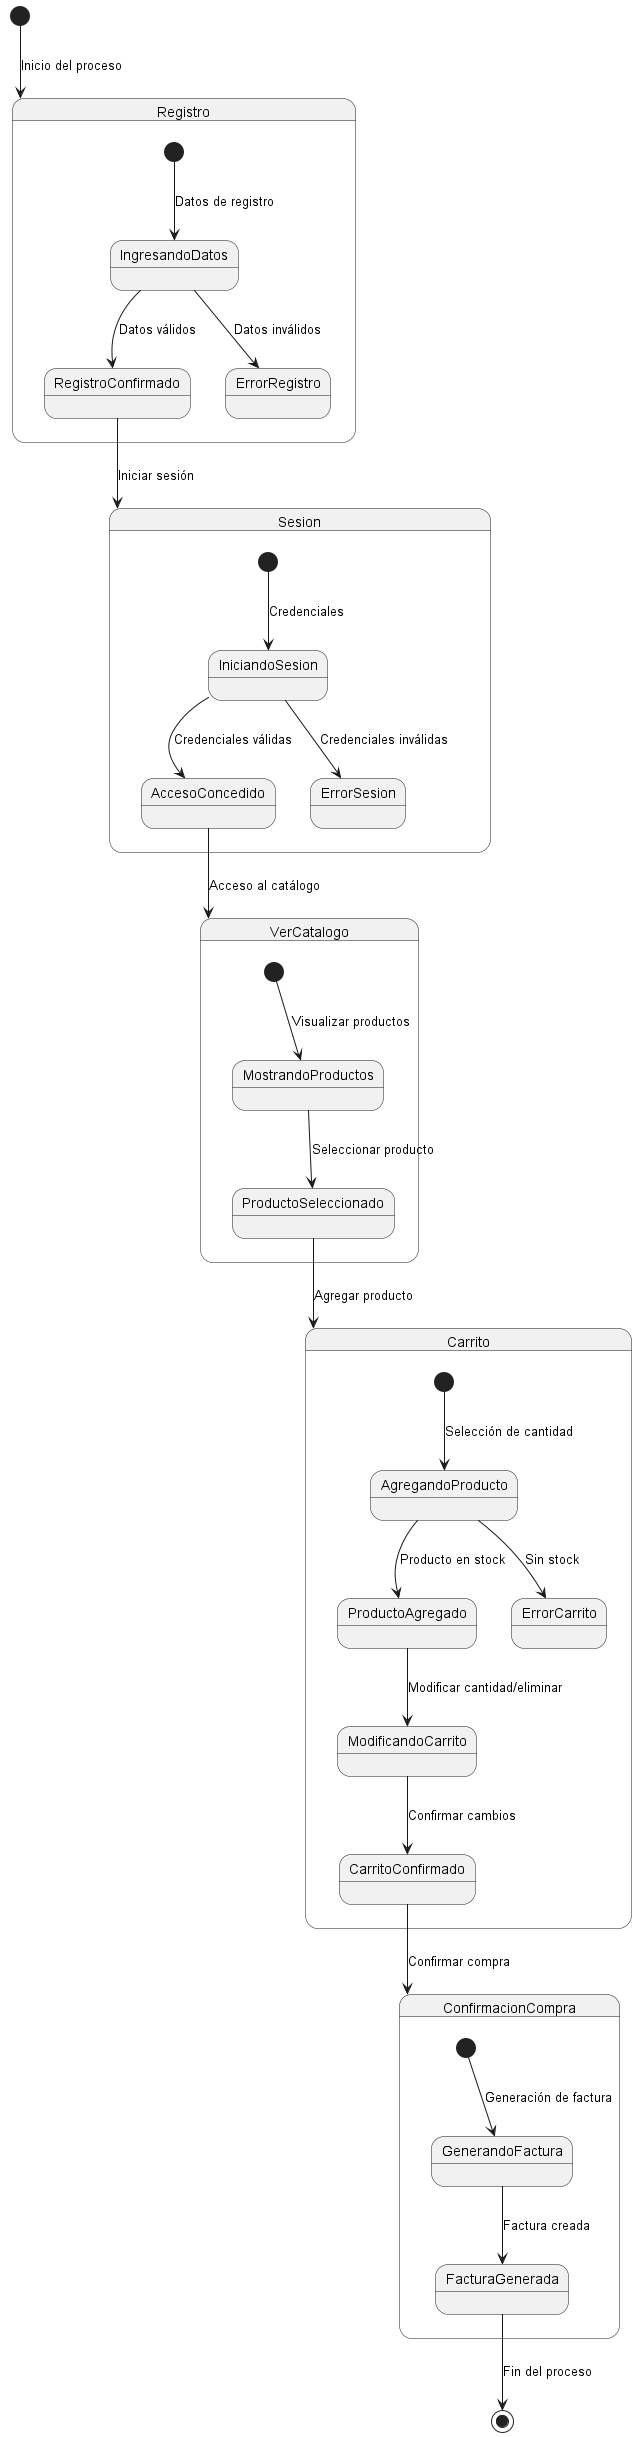

The diagram above was rendered by PlantUML. Its source (embedded in the PNG):
@startuml
[*] --> Registro : Inicio del proceso

state Registro {
  [*] --> IngresandoDatos : Datos de registro
  IngresandoDatos --> RegistroConfirmado : Datos válidos
  IngresandoDatos --> ErrorRegistro : Datos inválidos
}

RegistroConfirmado --> Sesion : Iniciar sesión

state Sesion {
  [*] --> IniciandoSesion : Credenciales
  IniciandoSesion --> AccesoConcedido : Credenciales válidas
  IniciandoSesion --> ErrorSesion : Credenciales inválidas
}

AccesoConcedido --> VerCatalogo : Acceso al catálogo

state VerCatalogo {
  [*] --> MostrandoProductos : Visualizar productos
  MostrandoProductos --> ProductoSeleccionado : Seleccionar producto
}

ProductoSeleccionado --> Carrito : Agregar producto

state Carrito {
  [*] --> AgregandoProducto : Selección de cantidad
  AgregandoProducto --> ProductoAgregado : Producto en stock
  AgregandoProducto --> ErrorCarrito : Sin stock
  ProductoAgregado --> ModificandoCarrito : Modificar cantidad/eliminar
  ModificandoCarrito --> CarritoConfirmado : Confirmar cambios
}

CarritoConfirmado --> ConfirmacionCompra : Confirmar compra

state ConfirmacionCompra {
  [*] --> GenerandoFactura : Generación de factura
  GenerandoFactura --> FacturaGenerada : Factura creada
}

FacturaGenerada --> [*] : Fin del proceso

@enduml